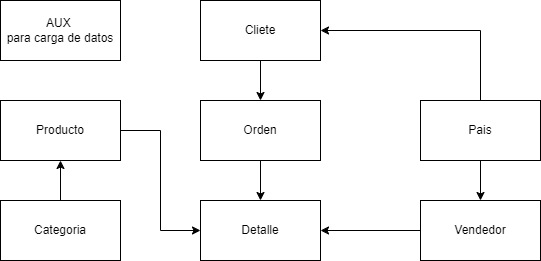

The diagram above was exported from draw.io. Its source (the exported page's mxGraphModel, read from the mxfile embedded in the PNG):
<mxGraphModel dx="700" dy="974" grid="1" gridSize="10" guides="1" tooltips="1" connect="1" arrows="1" fold="1" page="1" pageScale="1" pageWidth="827" pageHeight="1169" math="0" shadow="0">
  <root>
    <mxCell id="0" />
    <mxCell id="1" parent="0" />
    <mxCell id="M8WtiEs3aT5t2BFQ-Ve_-10" style="edgeStyle=orthogonalEdgeStyle;rounded=0;orthogonalLoop=1;jettySize=auto;html=1;exitX=1;exitY=0.5;exitDx=0;exitDy=0;entryX=0;entryY=0.5;entryDx=0;entryDy=0;" edge="1" parent="1" source="GIIyEPdTWpX243btItTG-1" target="M8WtiEs3aT5t2BFQ-Ve_-1">
      <mxGeometry relative="1" as="geometry" />
    </mxCell>
    <mxCell id="GIIyEPdTWpX243btItTG-1" value="Producto" style="rounded=0;whiteSpace=wrap;html=1;" parent="1" vertex="1">
      <mxGeometry x="70" y="260" width="120" height="60" as="geometry" />
    </mxCell>
    <mxCell id="M8WtiEs3aT5t2BFQ-Ve_-8" style="edgeStyle=orthogonalEdgeStyle;rounded=0;orthogonalLoop=1;jettySize=auto;html=1;exitX=0.5;exitY=1;exitDx=0;exitDy=0;entryX=0.5;entryY=0;entryDx=0;entryDy=0;" edge="1" parent="1" source="GIIyEPdTWpX243btItTG-3" target="M8WtiEs3aT5t2BFQ-Ve_-1">
      <mxGeometry relative="1" as="geometry" />
    </mxCell>
    <mxCell id="GIIyEPdTWpX243btItTG-3" value="Orden" style="rounded=0;whiteSpace=wrap;html=1;" parent="1" vertex="1">
      <mxGeometry x="270" y="260" width="120" height="60" as="geometry" />
    </mxCell>
    <mxCell id="M8WtiEs3aT5t2BFQ-Ve_-5" style="edgeStyle=orthogonalEdgeStyle;rounded=0;orthogonalLoop=1;jettySize=auto;html=1;exitX=0.5;exitY=1;exitDx=0;exitDy=0;entryX=0.5;entryY=0;entryDx=0;entryDy=0;" edge="1" parent="1" source="GIIyEPdTWpX243btItTG-4" target="M8WtiEs3aT5t2BFQ-Ve_-2">
      <mxGeometry relative="1" as="geometry" />
    </mxCell>
    <mxCell id="M8WtiEs3aT5t2BFQ-Ve_-11" style="edgeStyle=orthogonalEdgeStyle;rounded=0;orthogonalLoop=1;jettySize=auto;html=1;exitX=0.5;exitY=0;exitDx=0;exitDy=0;entryX=1;entryY=0.5;entryDx=0;entryDy=0;" edge="1" parent="1" source="GIIyEPdTWpX243btItTG-4" target="GIIyEPdTWpX243btItTG-6">
      <mxGeometry relative="1" as="geometry" />
    </mxCell>
    <mxCell id="GIIyEPdTWpX243btItTG-4" value="Pais" style="rounded=0;whiteSpace=wrap;html=1;" parent="1" vertex="1">
      <mxGeometry x="490" y="260" width="120" height="60" as="geometry" />
    </mxCell>
    <mxCell id="M8WtiEs3aT5t2BFQ-Ve_-7" style="edgeStyle=orthogonalEdgeStyle;rounded=0;orthogonalLoop=1;jettySize=auto;html=1;exitX=0.5;exitY=1;exitDx=0;exitDy=0;entryX=0.5;entryY=0;entryDx=0;entryDy=0;" edge="1" parent="1" source="GIIyEPdTWpX243btItTG-6" target="GIIyEPdTWpX243btItTG-3">
      <mxGeometry relative="1" as="geometry" />
    </mxCell>
    <mxCell id="GIIyEPdTWpX243btItTG-6" value="Cliete" style="rounded=0;whiteSpace=wrap;html=1;" parent="1" vertex="1">
      <mxGeometry x="270" y="160" width="120" height="60" as="geometry" />
    </mxCell>
    <mxCell id="M8WtiEs3aT5t2BFQ-Ve_-1" value="Detalle" style="rounded=0;whiteSpace=wrap;html=1;" vertex="1" parent="1">
      <mxGeometry x="270" y="360" width="120" height="60" as="geometry" />
    </mxCell>
    <mxCell id="M8WtiEs3aT5t2BFQ-Ve_-6" style="edgeStyle=orthogonalEdgeStyle;rounded=0;orthogonalLoop=1;jettySize=auto;html=1;exitX=0;exitY=0.5;exitDx=0;exitDy=0;entryX=1;entryY=0.5;entryDx=0;entryDy=0;" edge="1" parent="1" source="M8WtiEs3aT5t2BFQ-Ve_-2" target="M8WtiEs3aT5t2BFQ-Ve_-1">
      <mxGeometry relative="1" as="geometry" />
    </mxCell>
    <mxCell id="M8WtiEs3aT5t2BFQ-Ve_-2" value="Vendedor" style="rounded=0;whiteSpace=wrap;html=1;" vertex="1" parent="1">
      <mxGeometry x="490" y="360" width="120" height="60" as="geometry" />
    </mxCell>
    <mxCell id="M8WtiEs3aT5t2BFQ-Ve_-9" style="edgeStyle=orthogonalEdgeStyle;rounded=0;orthogonalLoop=1;jettySize=auto;html=1;exitX=0.5;exitY=0;exitDx=0;exitDy=0;entryX=0.5;entryY=1;entryDx=0;entryDy=0;" edge="1" parent="1" source="M8WtiEs3aT5t2BFQ-Ve_-3" target="GIIyEPdTWpX243btItTG-1">
      <mxGeometry relative="1" as="geometry" />
    </mxCell>
    <mxCell id="M8WtiEs3aT5t2BFQ-Ve_-3" value="Categoria" style="rounded=0;whiteSpace=wrap;html=1;" vertex="1" parent="1">
      <mxGeometry x="70" y="360" width="120" height="60" as="geometry" />
    </mxCell>
    <mxCell id="M8WtiEs3aT5t2BFQ-Ve_-12" value="AUX&amp;nbsp;&lt;br&gt;para carga de datos" style="rounded=0;whiteSpace=wrap;html=1;" vertex="1" parent="1">
      <mxGeometry x="70" y="160" width="120" height="60" as="geometry" />
    </mxCell>
  </root>
</mxGraphModel>